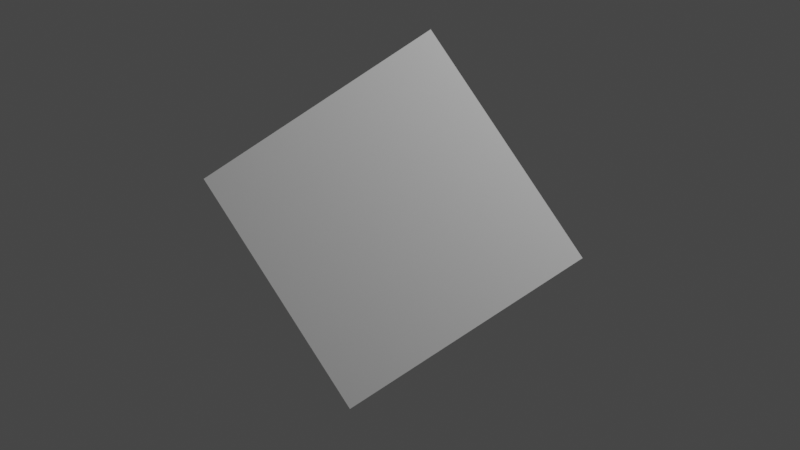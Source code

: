 # Source: krysztal.blend  (saved by Blender 2.90.8; exported with 4.5.12 LTS)
import bpy
from mathutils import Matrix  # noqa: F401  (used for matrix-valued properties, if any)

bpy.ops.wm.read_factory_settings(use_empty=True)
scene = bpy.context.scene
scene.name = 'Scene'

# ---- collections
col_collection = bpy.data.collections.new('Collection'); scene.collection.children.link(col_collection)

# ---- materials (node trees are filled in below, after node groups)
mat_material = bpy.data.materials.new('Material')
mat_material.alpha_threshold = 0.0
mat_material.use_transparent_shadow = False
mat_material.line_color = (0.0, 0.0, 0.0, 1.0)
mat_material_001 = bpy.data.materials.new('Material.001')
mat_material_001.alpha_threshold = 0.0
mat_material_001.use_transparent_shadow = False
mat_material_001.line_color = (0.0, 0.0, 0.0, 1.0)

# ---- material node trees
mat_material.use_nodes = True; mat_material.node_tree.nodes.clear()
_N = mat_material.node_tree.nodes; _L = mat_material.node_tree.links
n0 = _N.new('ShaderNodeOutputMaterial'); n0.name = 'Material Output'; n0.location = (300, 300)
n1 = _N.new('ShaderNodeBsdfPrincipled'); n1.name = 'Principled BSDF'; n1.location = (10, 300)
n1.distribution = 'GGX'
n1.subsurface_method = 'BURLEY'
n1.inputs[2].default_value = 0.4
n1.inputs[3].default_value = 1.45
n1.inputs[27].default_value = (0.0, 0.0, 0.0, 1.0)
n1.inputs[28].default_value = 1.0
_L.new(n1.outputs[0], n0.inputs[0])
n0.is_active_output = True
mat_material_001.use_nodes = True; mat_material_001.node_tree.nodes.clear()
_N = mat_material_001.node_tree.nodes; _L = mat_material_001.node_tree.links
n0 = _N.new('ShaderNodeOutputMaterial'); n0.name = 'Material Output'; n0.location = (300, 300)
n1 = _N.new('ShaderNodeBsdfPrincipled'); n1.name = 'Principled BSDF'; n1.location = (10, 300)
n1.distribution = 'GGX'
n1.subsurface_method = 'BURLEY'
n1.inputs[2].default_value = 0.4
n1.inputs[3].default_value = 1.45
n1.inputs[27].default_value = (0.0, 0.0, 0.0, 1.0)
n1.inputs[28].default_value = 1.0
_L.new(n1.outputs[0], n0.inputs[0])
n0.is_active_output = True

# ---- world
world_world = bpy.data.worlds.new('World'); scene.world = world_world
world_world.use_nodes = True; world_world.node_tree.nodes.clear()
_N = world_world.node_tree.nodes; _L = world_world.node_tree.links
n0 = _N.new('ShaderNodeOutputWorld'); n0.name = 'World Output'; n0.location = (300, 300)
n1 = _N.new('ShaderNodeBackground'); n1.name = 'Background'; n1.location = (10, 300)
n1.inputs[0].default_value = (0.05088, 0.05088, 0.05088, 1.0)
_L.new(n1.outputs[0], n0.inputs[0])
n0.is_active_output = True
world_world.color = (0.05088, 0.05088, 0.05088)
world_world.use_sun_shadow = False
world_world.sun_shadow_jitter_overblur = 0.0

# ---- lights
light_light = bpy.data.lights.new('Light', 'POINT')
light_light.transmission_factor = 0.0
light_light.energy = 1000.0
light_light.shadow_soft_size = 0.1
light_light.shadow_maximum_resolution = 0.006
light_light.use_absolute_resolution = True

# ---- meshes
me_cube = bpy.data.meshes.new('Cube')
me_cube.from_pydata([(1.0, 1.0, 1.0), (1.0, 1.0, -1.0), (1.0, -1.0, 1.0), (1.0, -1.0, -1.0), (-1.0, 1.0, 1.0), (-1.0, 1.0, -1.0), (-1.0, -1.0, 1.0), (-1.0, -1.0, -1.0)], [], [(0, 4, 6, 2), (3, 2, 6, 7), (7, 6, 4, 5), (5, 1, 3, 7), (1, 0, 2, 3), (5, 4, 0, 1)])
_uv = me_cube.uv_layers.new(name='UVMap')
_uv.uv.foreach_set('vector', [0.625, 0.5, 0.875, 0.5, 0.875, 0.75, 0.625, 0.75, 0.375, 0.75, 0.625, 0.75, 0.625, 1.0, 0.375, 1.0, 0.375, 0.0, 0.625, 0.0, 0.625, 0.25, 0.375, 0.25, 0.125, 0.5, 0.375, 0.5, 0.375, 0.75, 0.125, 0.75, 0.375, 0.5, 0.625, 0.5, 0.625, 0.75, 0.375, 0.75, 0.375, 0.25, 0.625, 0.25, 0.625, 0.5, 0.375, 0.5])
me_cube.materials.append(mat_material)
me_cube.use_remesh_preserve_volume = False
me_cube.use_remesh_preserve_attributes = False
me_cube.use_mirror_vertex_groups = False
me_cube.update()
me_cube_001 = bpy.data.meshes.new('Cube.001')
me_cube_001.from_pydata([(1.0, 1.0, 1.0), (1.0, 1.0, -1.0), (1.0, -1.0, 1.0), (1.0, -1.0, -1.0), (-1.0, 1.0, 1.0), (-1.0, 1.0, -1.0), (-1.0, -1.0, 1.0), (-1.0, -1.0, -1.0)], [], [(0, 4, 6, 2), (3, 2, 6, 7), (7, 6, 4, 5), (5, 1, 3, 7), (1, 0, 2, 3), (5, 4, 0, 1)])
_uv = me_cube_001.uv_layers.new(name='UVMap')
_uv.uv.foreach_set('vector', [0.625, 0.5, 0.875, 0.5, 0.875, 0.75, 0.625, 0.75, 0.375, 0.75, 0.625, 0.75, 0.625, 1.0, 0.375, 1.0, 0.375, 0.0, 0.625, 0.0, 0.625, 0.25, 0.375, 0.25, 0.125, 0.5, 0.375, 0.5, 0.375, 0.75, 0.125, 0.75, 0.375, 0.5, 0.625, 0.5, 0.625, 0.75, 0.375, 0.75, 0.375, 0.25, 0.625, 0.25, 0.625, 0.5, 0.375, 0.5])
me_cube_001.materials.append(mat_material_001)
me_cube_001.use_remesh_preserve_volume = False
me_cube_001.use_remesh_preserve_attributes = False
me_cube_001.use_mirror_vertex_groups = False
me_cube_001.update()

# ---- objects
ob_cube = bpy.data.objects.new('Cube', me_cube)
ob_light = bpy.data.objects.new('Light', light_light)
ob_cube_001 = bpy.data.objects.new('Cube.001', me_cube_001)

# ---- transforms, parenting, visibility, modifiers, constraints
ob_cube.location = (0.0, 0.0, 0.0)
ob_cube.rotation_euler = (0.7854, 0.7854, 0.0)
ob_cube.scale = (0.85, 0.85, 0.85)
ob_cube.lock_rotations_4d = False
ob_cube.empty_display_type = 'ARROWS'
ob_cube.lineart.crease_threshold = 0.0
ob_light.location = (4.076, 1.005, 5.904)
ob_light.rotation_euler = (0.6503, 0.05522, 1.866)
ob_light.lock_rotations_4d = False
ob_light.empty_display_type = 'ARROWS'
ob_light.color = (0.0, 0.0, 0.0, 0.0)
ob_light.lineart.crease_threshold = 0.0
ob_cube_001.location = (0.0, 0.0, 0.0)
ob_cube_001.rotation_euler = (0.7854, 0.7854, 0.0)
ob_cube_001.lock_rotations_4d = False
ob_cube_001.empty_display_type = 'ARROWS'
ob_cube_001.lineart.crease_threshold = 0.0

# ---- collection membership
col_collection.objects.link(ob_cube)
col_collection.objects.link(ob_light)
col_collection.objects.link(ob_cube_001)

# ---- scene / render settings (as saved in the file)
scene.frame_start = 1; scene.frame_end = 250; scene.frame_set(72)
scene.render.engine = 'BLENDER_EEVEE_NEXT'
scene.cycles.use_denoising = False
scene.cycles.samples = 128
scene.cycles.sampling_pattern = 'TABULATED_SOBOL'
scene.cycles.use_adaptive_sampling = False
scene.cycles.use_light_tree = False
scene.view_settings.view_transform = 'Filmic'
bpy.context.view_layer.update()

# ---- added for rendering (the .blend has no active camera): camera
cam_auto = bpy.data.cameras.new('AutoCamera')
cam_auto.lens = 50.0
cam_auto.sensor_width = 36.0
cam_auto.clip_end = 1000.0
ob_auto_camera = bpy.data.objects.new('AutoCamera', cam_auto)
scene.collection.objects.link(ob_auto_camera)
ob_auto_camera.location = (5.17743, -6.21292, 4.14195)
ob_auto_camera.rotation_euler = (1.09748, -7.21219e-08, 0.694738)
scene.camera = ob_auto_camera
bpy.context.view_layer.update()
